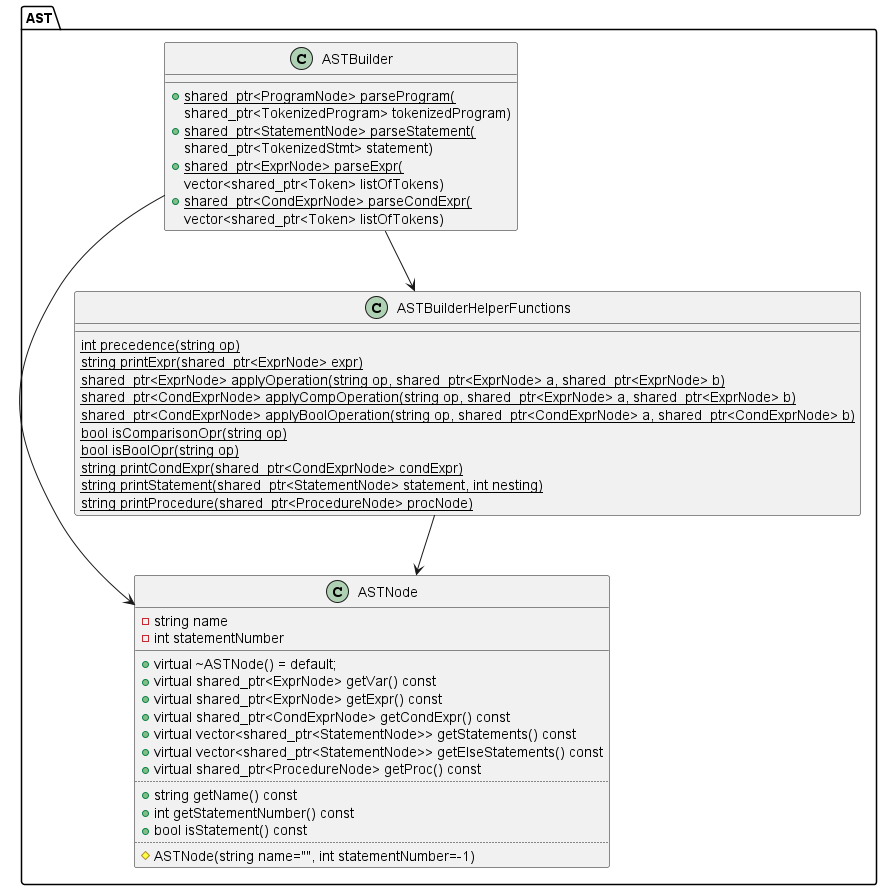

The diagram above was rendered by PlantUML. Its source (embedded in the PNG):
@startuml
class AST.ASTNode {
    - string name
    - int statementNumber
    __
    + virtual ~ASTNode() = default;
    + virtual shared_ptr<ExprNode> getVar() const
    + virtual shared_ptr<ExprNode> getExpr() const
    + virtual shared_ptr<CondExprNode> getCondExpr() const
    + virtual vector<shared_ptr<StatementNode>> getStatements() const
    + virtual vector<shared_ptr<StatementNode>> getElseStatements() const
    + virtual shared_ptr<ProcedureNode> getProc() const
    ..
    + string getName() const
    + int getStatementNumber() const
    + bool isStatement() const
    ..
    # ASTNode(string name="", int statementNumber=-1)
}

class AST.ASTBuilder {
    + {static} shared_ptr<ProgramNode> parseProgram(
    shared_ptr<TokenizedProgram> tokenizedProgram)
    + {static} shared_ptr<StatementNode> parseStatement(
    shared_ptr<TokenizedStmt> statement)
    + {static} shared_ptr<ExprNode> parseExpr(
    vector<shared_ptr<Token> listOfTokens)
    + {static} shared_ptr<CondExprNode> parseCondExpr(
    vector<shared_ptr<Token> listOfTokens)
}

class AST.ASTBuilderHelperFunctions {
    {static} int precedence(string op)
    {static} string printExpr(shared_ptr<ExprNode> expr)
    {static} shared_ptr<ExprNode> applyOperation(string op, shared_ptr<ExprNode> a, shared_ptr<ExprNode> b) 
    {static} shared_ptr<CondExprNode> applyCompOperation(string op, shared_ptr<ExprNode> a, shared_ptr<ExprNode> b)
    {static} shared_ptr<CondExprNode> applyBoolOperation(string op, shared_ptr<CondExprNode> a, shared_ptr<CondExprNode> b) 
    {static} bool isComparisonOpr(string op)
    {static} bool isBoolOpr(string op)
    {static} string printCondExpr(shared_ptr<CondExprNode> condExpr)
    {static} string printStatement(shared_ptr<StatementNode> statement, int nesting)
    {static} string printProcedure(shared_ptr<ProcedureNode> procNode)
}

AST.ASTBuilder --> AST.ASTNode
AST.ASTBuilder --> AST.ASTBuilderHelperFunctions
AST.ASTBuilderHelperFunctions --> AST.ASTNode

@enduml